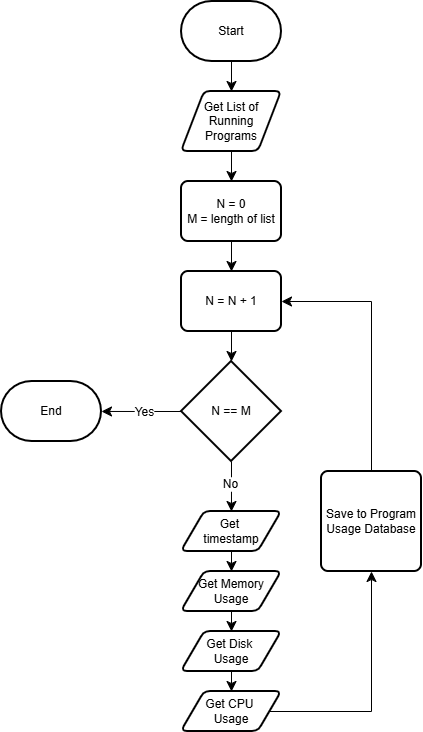

The diagram above was exported from draw.io. Its source (the exported page's mxGraphModel, read from the mxfile embedded in the PNG):
<mxGraphModel dx="765" dy="1042" grid="1" gridSize="10" guides="1" tooltips="1" connect="1" arrows="1" fold="1" page="1" pageScale="1" pageWidth="850" pageHeight="1100" math="0" shadow="0">
  <root>
    <mxCell id="0" />
    <mxCell id="1" parent="0" />
    <mxCell id="e9OLDxu6CUPAFtvEMdZo-4" edge="1" parent="1" source="e9OLDxu6CUPAFtvEMdZo-1" style="edgeStyle=none;curved=1;rounded=0;curveGeometry=1;orthogonalLoop=1;jettySize=auto;html=1;exitX=0.5;exitY=1;exitDx=0;exitDy=0;exitPerimeter=0;entryX=0.5;entryY=0;entryDx=0;entryDy=0;fontSize=12;defaultLabelBackgroundColor=page;startSize=8;endSize=8;" target="e9OLDxu6CUPAFtvEMdZo-6">
      <mxGeometry relative="1" as="geometry">
        <mxPoint x="400" y="250" as="targetPoint" />
      </mxGeometry>
    </mxCell>
    <mxCell id="e9OLDxu6CUPAFtvEMdZo-1" parent="1" style="strokeWidth=2;html=1;shape=mxgraph.flowchart.terminator;whiteSpace=wrap;" value="Start" vertex="1">
      <mxGeometry height="60" width="100" x="350" y="130" as="geometry" />
    </mxCell>
    <mxCell id="e9OLDxu6CUPAFtvEMdZo-2" parent="1" style="strokeWidth=2;html=1;shape=mxgraph.flowchart.terminator;whiteSpace=wrap;" value="End" vertex="1">
      <mxGeometry height="60" width="100" x="170" y="510" as="geometry" />
    </mxCell>
    <mxCell id="e9OLDxu6CUPAFtvEMdZo-8" edge="1" parent="1" source="e9OLDxu6CUPAFtvEMdZo-6" style="edgeStyle=none;curved=1;rounded=0;curveGeometry=1;orthogonalLoop=1;jettySize=auto;html=1;fontSize=12;defaultLabelBackgroundColor=page;startSize=8;endSize=8;" target="e9OLDxu6CUPAFtvEMdZo-7" value="">
      <mxGeometry relative="1" as="geometry" />
    </mxCell>
    <mxCell id="e9OLDxu6CUPAFtvEMdZo-6" parent="1" style="shape=parallelogram;html=1;strokeWidth=2;perimeter=parallelogramPerimeter;whiteSpace=wrap;rounded=1;arcSize=12;size=0.23;" value="Get List of Running Programs" vertex="1">
      <mxGeometry height="60" width="100" x="350" y="220" as="geometry" />
    </mxCell>
    <mxCell id="e9OLDxu6CUPAFtvEMdZo-9" edge="1" parent="1" source="e9OLDxu6CUPAFtvEMdZo-7" style="edgeStyle=none;curved=1;rounded=0;curveGeometry=1;orthogonalLoop=1;jettySize=auto;html=1;exitX=0.5;exitY=1;exitDx=0;exitDy=0;fontSize=12;defaultLabelBackgroundColor=page;startSize=8;endSize=8;entryX=0.5;entryY=0;entryDx=0;entryDy=0;" target="e9OLDxu6CUPAFtvEMdZo-10">
      <mxGeometry relative="1" as="geometry">
        <mxPoint x="400" y="420" as="targetPoint" />
      </mxGeometry>
    </mxCell>
    <mxCell id="e9OLDxu6CUPAFtvEMdZo-7" parent="1" style="rounded=1;whiteSpace=wrap;html=1;absoluteArcSize=1;arcSize=14;strokeWidth=2;" value="&lt;div&gt;N = 0&lt;/div&gt;M = length of list" vertex="1">
      <mxGeometry height="60" width="100" x="350" y="310" as="geometry" />
    </mxCell>
    <mxCell id="e9OLDxu6CUPAFtvEMdZo-10" parent="1" style="rounded=1;whiteSpace=wrap;html=1;absoluteArcSize=1;arcSize=14;strokeWidth=2;" value="&lt;div&gt;N = N + 1&lt;/div&gt;" vertex="1">
      <mxGeometry height="60" width="100" x="350" y="400" as="geometry" />
    </mxCell>
    <mxCell id="e9OLDxu6CUPAFtvEMdZo-14" edge="1" parent="1" source="e9OLDxu6CUPAFtvEMdZo-12" style="edgeStyle=none;curved=1;rounded=0;curveGeometry=1;orthogonalLoop=1;jettySize=auto;html=1;exitX=0.5;exitY=1;exitDx=0;exitDy=0;exitPerimeter=0;fontSize=12;defaultLabelBackgroundColor=page;startSize=8;endSize=8;">
      <mxGeometry relative="1" as="geometry">
        <mxPoint x="399.9722222222223" y="640" as="targetPoint" />
      </mxGeometry>
    </mxCell>
    <mxCell id="e9OLDxu6CUPAFtvEMdZo-20" connectable="0" parent="e9OLDxu6CUPAFtvEMdZo-14" style="edgeLabel;html=1;align=center;verticalAlign=middle;resizable=0;points=[];inheritText=1;fontSize=12;defaultLabelBackgroundColor=page;" value="No" vertex="1">
      <mxGeometry relative="1" x="-0.0682" y="-1" as="geometry">
        <mxPoint as="offset" />
      </mxGeometry>
    </mxCell>
    <mxCell id="e9OLDxu6CUPAFtvEMdZo-15" edge="1" parent="1" source="e9OLDxu6CUPAFtvEMdZo-12" style="edgeStyle=none;curved=1;rounded=0;curveGeometry=1;orthogonalLoop=1;jettySize=auto;html=1;exitX=0;exitY=0.5;exitDx=0;exitDy=0;exitPerimeter=0;fontSize=12;defaultLabelBackgroundColor=page;startSize=8;endSize=8;">
      <mxGeometry relative="1" as="geometry">
        <mxPoint x="270" y="539.9722222222222" as="targetPoint" />
      </mxGeometry>
    </mxCell>
    <mxCell id="e9OLDxu6CUPAFtvEMdZo-16" connectable="0" parent="e9OLDxu6CUPAFtvEMdZo-15" style="edgeLabel;html=1;align=center;verticalAlign=middle;resizable=0;points=[];inheritText=1;fontSize=12;defaultLabelBackgroundColor=page;" value="Yes" vertex="1">
      <mxGeometry relative="1" x="-0.0792" y="1" as="geometry">
        <mxPoint as="offset" />
      </mxGeometry>
    </mxCell>
    <mxCell id="e9OLDxu6CUPAFtvEMdZo-12" parent="1" style="strokeWidth=2;html=1;shape=mxgraph.flowchart.decision;whiteSpace=wrap;" value="N == M" vertex="1">
      <mxGeometry height="100" width="100" x="350" y="490" as="geometry" />
    </mxCell>
    <mxCell id="e9OLDxu6CUPAFtvEMdZo-13" edge="1" parent="1" source="e9OLDxu6CUPAFtvEMdZo-10" style="edgeStyle=none;curved=1;rounded=0;curveGeometry=1;orthogonalLoop=1;jettySize=auto;html=1;exitX=0.5;exitY=1;exitDx=0;exitDy=0;entryX=0.5;entryY=0;entryDx=0;entryDy=0;entryPerimeter=0;fontSize=12;defaultLabelBackgroundColor=page;startSize=8;endSize=8;" target="e9OLDxu6CUPAFtvEMdZo-12">
      <mxGeometry relative="1" as="geometry" />
    </mxCell>
    <mxCell id="e9OLDxu6CUPAFtvEMdZo-27" edge="1" parent="1" source="e9OLDxu6CUPAFtvEMdZo-21" style="edgeStyle=none;curved=1;rounded=0;curveGeometry=1;orthogonalLoop=1;jettySize=auto;html=1;exitX=0.5;exitY=1;exitDx=0;exitDy=0;entryX=0.5;entryY=0;entryDx=0;entryDy=0;fontSize=12;defaultLabelBackgroundColor=page;startSize=8;endSize=8;" target="e9OLDxu6CUPAFtvEMdZo-23">
      <mxGeometry relative="1" as="geometry" />
    </mxCell>
    <mxCell id="e9OLDxu6CUPAFtvEMdZo-21" parent="1" style="shape=parallelogram;html=1;strokeWidth=2;perimeter=parallelogramPerimeter;whiteSpace=wrap;rounded=1;arcSize=12;size=0.23;" value="Get Disk&amp;nbsp;&lt;div&gt;Usage&lt;/div&gt;" vertex="1">
      <mxGeometry height="40" width="100" x="350" y="760" as="geometry" />
    </mxCell>
    <mxCell id="e9OLDxu6CUPAFtvEMdZo-26" edge="1" parent="1" source="e9OLDxu6CUPAFtvEMdZo-22" style="edgeStyle=none;curved=1;rounded=0;curveGeometry=1;orthogonalLoop=1;jettySize=auto;html=1;exitX=0.5;exitY=1;exitDx=0;exitDy=0;entryX=0.5;entryY=0;entryDx=0;entryDy=0;fontSize=12;defaultLabelBackgroundColor=page;startSize=8;endSize=8;" target="e9OLDxu6CUPAFtvEMdZo-21">
      <mxGeometry relative="1" as="geometry" />
    </mxCell>
    <mxCell id="e9OLDxu6CUPAFtvEMdZo-22" parent="1" style="shape=parallelogram;html=1;strokeWidth=2;perimeter=parallelogramPerimeter;whiteSpace=wrap;rounded=1;arcSize=12;size=0.23;" value="Get Memory Usage" vertex="1">
      <mxGeometry height="40" width="100" x="350" y="700" as="geometry" />
    </mxCell>
    <mxCell id="e9OLDxu6CUPAFtvEMdZo-23" parent="1" style="shape=parallelogram;html=1;strokeWidth=2;perimeter=parallelogramPerimeter;whiteSpace=wrap;rounded=1;arcSize=12;size=0.23;" value="Get CPU&amp;nbsp;&lt;div&gt;Usage&lt;/div&gt;" vertex="1">
      <mxGeometry height="40" width="100" x="350" y="820" as="geometry" />
    </mxCell>
    <mxCell id="e9OLDxu6CUPAFtvEMdZo-25" edge="1" parent="1" source="e9OLDxu6CUPAFtvEMdZo-24" style="edgeStyle=none;curved=1;rounded=0;curveGeometry=1;orthogonalLoop=1;jettySize=auto;html=1;exitX=0.5;exitY=1;exitDx=0;exitDy=0;entryX=0.5;entryY=0;entryDx=0;entryDy=0;fontSize=12;defaultLabelBackgroundColor=page;startSize=8;endSize=8;" target="e9OLDxu6CUPAFtvEMdZo-22">
      <mxGeometry relative="1" as="geometry" />
    </mxCell>
    <mxCell id="e9OLDxu6CUPAFtvEMdZo-24" parent="1" style="shape=parallelogram;html=1;strokeWidth=2;perimeter=parallelogramPerimeter;whiteSpace=wrap;rounded=1;arcSize=12;size=0.23;" value="Get&amp;nbsp;&lt;div&gt;timestamp&lt;/div&gt;" vertex="1">
      <mxGeometry height="40" width="100" x="350" y="640" as="geometry" />
    </mxCell>
    <mxCell id="e9OLDxu6CUPAFtvEMdZo-28" edge="1" parent="1" source="e9OLDxu6CUPAFtvEMdZo-23" style="edgeStyle=orthogonalEdgeStyle;rounded=0;orthogonalLoop=1;jettySize=auto;html=1;exitX=1;exitY=0.5;exitDx=0;exitDy=0;entryX=0.5;entryY=1;entryDx=0;entryDy=0;fontSize=12;defaultLabelBackgroundColor=page;startSize=8;endSize=8;" target="e9OLDxu6CUPAFtvEMdZo-29">
      <mxGeometry relative="1" x="-0.3731" as="geometry" />
    </mxCell>
    <mxCell id="e9OLDxu6CUPAFtvEMdZo-29" parent="1" style="rounded=1;whiteSpace=wrap;html=1;absoluteArcSize=1;arcSize=14;strokeWidth=2;" value="Save to Program Usage Database" vertex="1">
      <mxGeometry height="100" width="100" x="490" y="600" as="geometry" />
    </mxCell>
    <mxCell id="e9OLDxu6CUPAFtvEMdZo-30" edge="1" parent="1" source="e9OLDxu6CUPAFtvEMdZo-29" style="edgeStyle=orthogonalEdgeStyle;rounded=0;orthogonalLoop=1;jettySize=auto;html=1;exitX=0.5;exitY=0;exitDx=0;exitDy=0;entryX=1;entryY=0.5;entryDx=0;entryDy=0;fontSize=12;defaultLabelBackgroundColor=page;startSize=8;endSize=8;" target="e9OLDxu6CUPAFtvEMdZo-10">
      <mxGeometry relative="1" as="geometry" />
    </mxCell>
  </root>
</mxGraphModel>